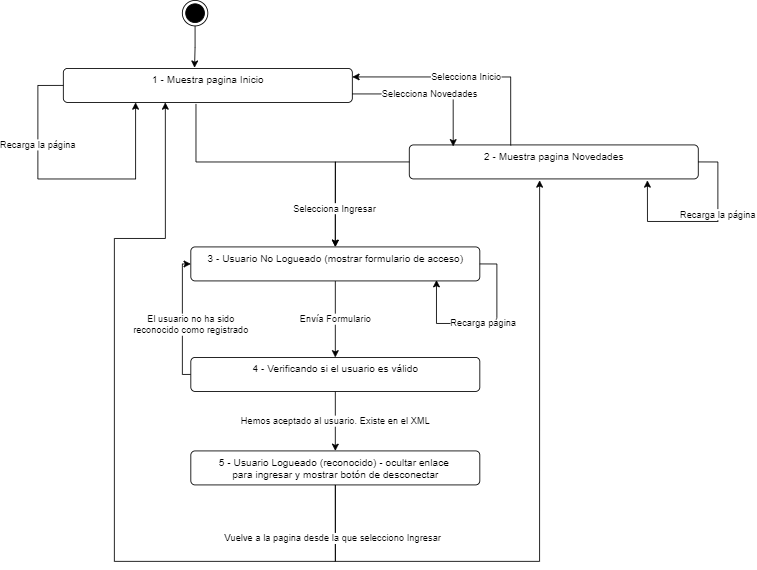

The diagram above was exported from draw.io. Its source (the exported page's mxGraphModel, read from the mxfile embedded in the PNG):
<mxGraphModel dx="1221" dy="1883" grid="1" gridSize="10" guides="1" tooltips="1" connect="1" arrows="1" fold="1" page="1" pageScale="1" pageWidth="827" pageHeight="1169" math="0" shadow="0">
  <root>
    <mxCell id="0" />
    <mxCell id="1" parent="0" />
    <mxCell id="F9NEEhCqrKwDv6XoAvwG-2" style="edgeStyle=orthogonalEdgeStyle;rounded=0;orthogonalLoop=1;jettySize=auto;html=1;entryX=0.454;entryY=-0.02;entryDx=0;entryDy=0;entryPerimeter=0;" edge="1" parent="1" source="KDipK3A-6EB5LOVVb0Ov-1" target="F9NEEhCqrKwDv6XoAvwG-1">
      <mxGeometry relative="1" as="geometry" />
    </mxCell>
    <mxCell id="KDipK3A-6EB5LOVVb0Ov-1" value="" style="ellipse;html=1;shape=endState;fillColor=#000000;strokeColor=#000000;" parent="1" vertex="1">
      <mxGeometry x="220" y="-60" width="30" height="30" as="geometry" />
    </mxCell>
    <mxCell id="KDipK3A-6EB5LOVVb0Ov-9" value="Envía Formulario" style="edgeStyle=orthogonalEdgeStyle;rounded=0;orthogonalLoop=1;jettySize=auto;html=1;entryX=0.5;entryY=0;entryDx=0;entryDy=0;" parent="1" source="KDipK3A-6EB5LOVVb0Ov-2" target="KDipK3A-6EB5LOVVb0Ov-5" edge="1">
      <mxGeometry relative="1" as="geometry" />
    </mxCell>
    <mxCell id="KDipK3A-6EB5LOVVb0Ov-2" value="3 - Usuario No Logueado (mostrar formulario de acceso)" style="html=1;align=center;verticalAlign=top;rounded=1;absoluteArcSize=1;arcSize=10;dashed=0;" parent="1" vertex="1">
      <mxGeometry x="230" y="230" width="340" height="40" as="geometry" />
    </mxCell>
    <mxCell id="KDipK3A-6EB5LOVVb0Ov-4" value="Recarga página" style="edgeStyle=orthogonalEdgeStyle;rounded=0;orthogonalLoop=1;jettySize=auto;html=1;entryX=0.85;entryY=0.975;entryDx=0;entryDy=0;entryPerimeter=0;exitX=1;exitY=0.5;exitDx=0;exitDy=0;" parent="1" source="KDipK3A-6EB5LOVVb0Ov-2" target="KDipK3A-6EB5LOVVb0Ov-2" edge="1">
      <mxGeometry relative="1" as="geometry">
        <Array as="points">
          <mxPoint x="590" y="250" />
          <mxPoint x="590" y="320" />
          <mxPoint x="519" y="320" />
        </Array>
      </mxGeometry>
    </mxCell>
    <mxCell id="KDipK3A-6EB5LOVVb0Ov-7" value="Hemos aceptado al usuario. Existe en el XML" style="edgeStyle=orthogonalEdgeStyle;rounded=0;orthogonalLoop=1;jettySize=auto;html=1;entryX=0.5;entryY=0;entryDx=0;entryDy=0;" parent="1" source="KDipK3A-6EB5LOVVb0Ov-5" target="KDipK3A-6EB5LOVVb0Ov-6" edge="1">
      <mxGeometry relative="1" as="geometry" />
    </mxCell>
    <mxCell id="KDipK3A-6EB5LOVVb0Ov-8" value="El usuario no ha sido&lt;br&gt;reconocido como registrado" style="edgeStyle=orthogonalEdgeStyle;rounded=0;orthogonalLoop=1;jettySize=auto;html=1;entryX=0;entryY=0.5;entryDx=0;entryDy=0;exitX=0;exitY=0.5;exitDx=0;exitDy=0;" parent="1" source="KDipK3A-6EB5LOVVb0Ov-5" target="KDipK3A-6EB5LOVVb0Ov-2" edge="1">
      <mxGeometry x="-0.0667" y="-10" relative="1" as="geometry">
        <mxPoint as="offset" />
        <Array as="points">
          <mxPoint x="220" y="380" />
          <mxPoint x="220" y="250" />
        </Array>
      </mxGeometry>
    </mxCell>
    <mxCell id="KDipK3A-6EB5LOVVb0Ov-5" value="4 - Verificando si el usuario es válido" style="html=1;align=center;verticalAlign=top;rounded=1;absoluteArcSize=1;arcSize=10;dashed=0;" parent="1" vertex="1">
      <mxGeometry x="230" y="360" width="340" height="40" as="geometry" />
    </mxCell>
    <mxCell id="KDipK3A-6EB5LOVVb0Ov-12" style="edgeStyle=orthogonalEdgeStyle;rounded=0;orthogonalLoop=1;jettySize=auto;html=1;entryX=0.353;entryY=1;entryDx=0;entryDy=0;entryPerimeter=0;" parent="1" source="KDipK3A-6EB5LOVVb0Ov-6" target="F9NEEhCqrKwDv6XoAvwG-1" edge="1">
      <mxGeometry relative="1" as="geometry">
        <Array as="points">
          <mxPoint x="400" y="600" />
          <mxPoint x="140" y="600" />
          <mxPoint x="140" y="220" />
          <mxPoint x="200" y="220" />
        </Array>
        <mxPoint x="200" y="130" as="targetPoint" />
      </mxGeometry>
    </mxCell>
    <mxCell id="KDipK3A-6EB5LOVVb0Ov-6" value="5 - Usuario Logueado (reconocido) - ocultar enlace &lt;br&gt;para ingresar y mostrar botón de desconectar" style="html=1;align=center;verticalAlign=top;rounded=1;absoluteArcSize=1;arcSize=10;dashed=0;" parent="1" vertex="1">
      <mxGeometry x="230" y="470" width="340" height="40" as="geometry" />
    </mxCell>
    <mxCell id="F9NEEhCqrKwDv6XoAvwG-1" value="1 - Muestra pagina Inicio" style="html=1;align=center;verticalAlign=top;rounded=1;absoluteArcSize=1;arcSize=10;dashed=0;" vertex="1" parent="1">
      <mxGeometry x="80" y="20" width="340" height="40" as="geometry" />
    </mxCell>
    <mxCell id="F9NEEhCqrKwDv6XoAvwG-3" value="2 - Muestra pagina Novedades" style="html=1;align=center;verticalAlign=top;rounded=1;absoluteArcSize=1;arcSize=10;dashed=0;" vertex="1" parent="1">
      <mxGeometry x="487" y="110" width="340" height="40" as="geometry" />
    </mxCell>
    <mxCell id="F9NEEhCqrKwDv6XoAvwG-4" value="" style="edgeStyle=orthogonalEdgeStyle;rounded=0;orthogonalLoop=1;jettySize=auto;html=1;entryX=0.5;entryY=0;entryDx=0;entryDy=0;exitX=0.459;exitY=1.045;exitDx=0;exitDy=0;exitPerimeter=0;" edge="1" parent="1" source="F9NEEhCqrKwDv6XoAvwG-1" target="KDipK3A-6EB5LOVVb0Ov-2">
      <mxGeometry x="0.2539" y="-30" relative="1" as="geometry">
        <mxPoint x="240" y="110" as="sourcePoint" />
        <mxPoint x="240" y="200" as="targetPoint" />
        <Array as="points">
          <mxPoint x="236" y="130" />
          <mxPoint x="400" y="130" />
        </Array>
        <mxPoint as="offset" />
      </mxGeometry>
    </mxCell>
    <mxCell id="F9NEEhCqrKwDv6XoAvwG-5" value="" style="edgeStyle=orthogonalEdgeStyle;rounded=0;orthogonalLoop=1;jettySize=auto;html=1;exitX=0;exitY=0.5;exitDx=0;exitDy=0;" edge="1" parent="1" source="F9NEEhCqrKwDv6XoAvwG-3">
      <mxGeometry relative="1" as="geometry">
        <mxPoint x="490" y="100" as="sourcePoint" />
        <mxPoint x="400" y="230" as="targetPoint" />
      </mxGeometry>
    </mxCell>
    <mxCell id="F9NEEhCqrKwDv6XoAvwG-6" value="Selecciona Ingresar" style="edgeLabel;html=1;align=center;verticalAlign=middle;resizable=0;points=[];" vertex="1" connectable="0" parent="F9NEEhCqrKwDv6XoAvwG-5">
      <mxGeometry x="0.5136" y="-2" relative="1" as="geometry">
        <mxPoint as="offset" />
      </mxGeometry>
    </mxCell>
    <mxCell id="F9NEEhCqrKwDv6XoAvwG-7" value="Selecciona Inicio" style="edgeStyle=orthogonalEdgeStyle;rounded=0;orthogonalLoop=1;jettySize=auto;html=1;entryX=1;entryY=0.25;entryDx=0;entryDy=0;exitX=0.351;exitY=0.015;exitDx=0;exitDy=0;exitPerimeter=0;" edge="1" parent="1" source="F9NEEhCqrKwDv6XoAvwG-3" target="F9NEEhCqrKwDv6XoAvwG-1">
      <mxGeometry relative="1" as="geometry">
        <mxPoint x="560" y="40" as="sourcePoint" />
        <mxPoint x="560" y="130" as="targetPoint" />
      </mxGeometry>
    </mxCell>
    <mxCell id="F9NEEhCqrKwDv6XoAvwG-8" style="edgeStyle=orthogonalEdgeStyle;rounded=0;orthogonalLoop=1;jettySize=auto;html=1;exitX=1;exitY=0.5;exitDx=0;exitDy=0;entryX=0.824;entryY=1.043;entryDx=0;entryDy=0;entryPerimeter=0;" edge="1" parent="1" source="F9NEEhCqrKwDv6XoAvwG-3" target="F9NEEhCqrKwDv6XoAvwG-3">
      <mxGeometry relative="1" as="geometry">
        <Array as="points">
          <mxPoint x="850" y="130" />
          <mxPoint x="850" y="200" />
          <mxPoint x="767" y="200" />
        </Array>
        <mxPoint x="830" y="230" as="sourcePoint" />
        <mxPoint x="770" y="210" as="targetPoint" />
      </mxGeometry>
    </mxCell>
    <mxCell id="F9NEEhCqrKwDv6XoAvwG-9" value="Recarga la página" style="edgeLabel;html=1;align=center;verticalAlign=middle;resizable=0;points=[];" vertex="1" connectable="0" parent="F9NEEhCqrKwDv6XoAvwG-8">
      <mxGeometry x="-0.247" y="-1" relative="1" as="geometry">
        <mxPoint as="offset" />
      </mxGeometry>
    </mxCell>
    <mxCell id="F9NEEhCqrKwDv6XoAvwG-10" style="edgeStyle=orthogonalEdgeStyle;rounded=0;orthogonalLoop=1;jettySize=auto;html=1;exitX=0;exitY=0.5;exitDx=0;exitDy=0;entryX=0.25;entryY=1;entryDx=0;entryDy=0;" edge="1" parent="1" source="F9NEEhCqrKwDv6XoAvwG-1" target="F9NEEhCqrKwDv6XoAvwG-1">
      <mxGeometry relative="1" as="geometry">
        <Array as="points">
          <mxPoint x="50" y="40" />
          <mxPoint x="50" y="150" />
          <mxPoint x="165" y="150" />
        </Array>
        <mxPoint x="80" y="140" as="sourcePoint" />
        <mxPoint x="40" y="160" as="targetPoint" />
      </mxGeometry>
    </mxCell>
    <mxCell id="F9NEEhCqrKwDv6XoAvwG-11" value="Recarga la página" style="edgeLabel;html=1;align=center;verticalAlign=middle;resizable=0;points=[];" vertex="1" connectable="0" parent="F9NEEhCqrKwDv6XoAvwG-10">
      <mxGeometry x="-0.247" y="-1" relative="1" as="geometry">
        <mxPoint y="-30" as="offset" />
      </mxGeometry>
    </mxCell>
    <mxCell id="F9NEEhCqrKwDv6XoAvwG-12" value="Selecciona Novedades" style="edgeStyle=orthogonalEdgeStyle;rounded=0;orthogonalLoop=1;jettySize=auto;html=1;entryX=0.152;entryY=0.043;entryDx=0;entryDy=0;exitX=1;exitY=0.75;exitDx=0;exitDy=0;entryPerimeter=0;" edge="1" parent="1" source="F9NEEhCqrKwDv6XoAvwG-1" target="F9NEEhCqrKwDv6XoAvwG-3">
      <mxGeometry relative="1" as="geometry">
        <mxPoint x="790" y="10" as="sourcePoint" />
        <mxPoint x="540.6599999999999" y="-70.59999999999991" as="targetPoint" />
      </mxGeometry>
    </mxCell>
    <mxCell id="F9NEEhCqrKwDv6XoAvwG-13" value="" style="edgeStyle=orthogonalEdgeStyle;rounded=0;orthogonalLoop=1;jettySize=auto;html=1;entryX=0.451;entryY=1.043;entryDx=0;entryDy=0;entryPerimeter=0;" edge="1" parent="1" target="F9NEEhCqrKwDv6XoAvwG-3">
      <mxGeometry relative="1" as="geometry">
        <mxPoint x="400" y="510" as="sourcePoint" />
        <mxPoint x="640" y="190" as="targetPoint" />
        <Array as="points">
          <mxPoint x="400" y="600" />
          <mxPoint x="640" y="600" />
        </Array>
      </mxGeometry>
    </mxCell>
    <mxCell id="F9NEEhCqrKwDv6XoAvwG-14" value="Vuelve a la pagina desde la que selecciono Ingresar" style="edgeLabel;html=1;align=center;verticalAlign=middle;resizable=0;points=[];" vertex="1" connectable="0" parent="F9NEEhCqrKwDv6XoAvwG-13">
      <mxGeometry x="-0.8385" y="-4" relative="1" as="geometry">
        <mxPoint as="offset" />
      </mxGeometry>
    </mxCell>
  </root>
</mxGraphModel>